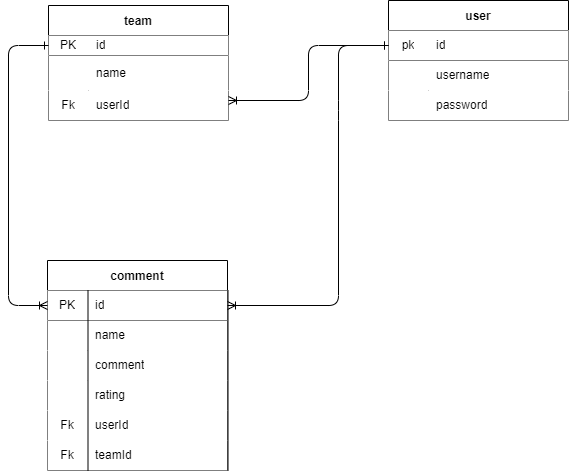

The diagram above was exported from draw.io. Its source (the exported page's mxGraphModel, read from the mxfile embedded in the PNG):
<mxGraphModel dx="1061" dy="722" grid="1" gridSize="10" guides="1" tooltips="1" connect="1" arrows="1" fold="1" page="1" pageScale="1" pageWidth="850" pageHeight="1100" math="0" shadow="0">
  <root>
    <mxCell id="0" />
    <mxCell id="1" parent="0" />
    <mxCell id="2" value="team" style="shape=table;startSize=30;container=1;collapsible=0;childLayout=tableLayout;fixedRows=1;rowLines=0;fontStyle=1;align=center;pointerEvents=1;" vertex="1" parent="1">
      <mxGeometry x="280" y="45" width="180" height="115" as="geometry" />
    </mxCell>
    <mxCell id="3" value="" style="shape=partialRectangle;html=1;whiteSpace=wrap;collapsible=0;dropTarget=0;pointerEvents=1;fillColor=default;top=0;left=0;bottom=1;right=0;points=[[0,0.5],[1,0.5]];portConstraint=eastwest;" vertex="1" parent="2">
      <mxGeometry y="30" width="180" height="20" as="geometry" />
    </mxCell>
    <mxCell id="4" value="PK" style="shape=partialRectangle;html=1;whiteSpace=wrap;connectable=0;fillColor=none;top=0;left=0;bottom=0;right=0;overflow=hidden;pointerEvents=1;" vertex="1" parent="3">
      <mxGeometry width="40" height="20" as="geometry">
        <mxRectangle width="40" height="20" as="alternateBounds" />
      </mxGeometry>
    </mxCell>
    <mxCell id="5" value="id" style="shape=partialRectangle;html=1;whiteSpace=wrap;connectable=0;fillColor=none;top=0;left=0;bottom=0;right=0;align=left;spacingLeft=6;overflow=hidden;pointerEvents=1;" vertex="1" parent="3">
      <mxGeometry x="40" width="140" height="20" as="geometry">
        <mxRectangle width="140" height="20" as="alternateBounds" />
      </mxGeometry>
    </mxCell>
    <mxCell id="6" value="" style="shape=partialRectangle;html=1;whiteSpace=wrap;collapsible=0;dropTarget=0;pointerEvents=1;fillColor=default;top=0;left=0;bottom=0;right=0;points=[[0,0.5],[1,0.5]];portConstraint=eastwest;strokeColor=#2A2A2A;" vertex="1" parent="2">
      <mxGeometry y="50" width="180" height="35" as="geometry" />
    </mxCell>
    <mxCell id="7" value="" style="shape=partialRectangle;html=1;whiteSpace=wrap;connectable=0;fillColor=none;top=0;left=0;bottom=0;right=0;overflow=hidden;pointerEvents=1;" vertex="1" parent="6">
      <mxGeometry width="40" height="35" as="geometry">
        <mxRectangle width="40" height="35" as="alternateBounds" />
      </mxGeometry>
    </mxCell>
    <mxCell id="8" value="name" style="shape=partialRectangle;html=1;whiteSpace=wrap;connectable=0;fillColor=none;top=0;left=0;bottom=0;right=0;align=left;spacingLeft=6;overflow=hidden;pointerEvents=1;" vertex="1" parent="6">
      <mxGeometry x="40" width="140" height="35" as="geometry">
        <mxRectangle width="140" height="35" as="alternateBounds" />
      </mxGeometry>
    </mxCell>
    <mxCell id="9" value="" style="shape=partialRectangle;html=1;whiteSpace=wrap;collapsible=0;dropTarget=0;pointerEvents=1;fillColor=default;top=0;left=0;bottom=0;right=0;points=[[0,0.5],[1,0.5]];portConstraint=eastwest;strokeColor=#23445d;" vertex="1" parent="2">
      <mxGeometry y="85" width="180" height="30" as="geometry" />
    </mxCell>
    <mxCell id="10" value="Fk" style="shape=partialRectangle;html=1;whiteSpace=wrap;connectable=0;fillColor=none;top=0;left=0;bottom=0;right=0;overflow=hidden;pointerEvents=1;" vertex="1" parent="9">
      <mxGeometry width="40" height="30" as="geometry">
        <mxRectangle width="40" height="30" as="alternateBounds" />
      </mxGeometry>
    </mxCell>
    <mxCell id="11" value="userId" style="shape=partialRectangle;html=1;whiteSpace=wrap;connectable=0;fillColor=none;top=0;left=0;bottom=0;right=0;align=left;spacingLeft=6;overflow=hidden;pointerEvents=1;" vertex="1" parent="9">
      <mxGeometry x="40" width="140" height="30" as="geometry">
        <mxRectangle width="140" height="30" as="alternateBounds" />
      </mxGeometry>
    </mxCell>
    <mxCell id="12" value="user" style="shape=table;startSize=30;container=1;collapsible=0;childLayout=tableLayout;fixedRows=1;rowLines=0;fontStyle=1;align=center;pointerEvents=1;" vertex="1" parent="1">
      <mxGeometry x="620" y="40" width="180" height="120" as="geometry" />
    </mxCell>
    <mxCell id="13" value="" style="shape=partialRectangle;html=1;whiteSpace=wrap;collapsible=0;dropTarget=0;pointerEvents=1;fillColor=default;top=0;left=0;bottom=1;right=0;points=[[0,0.5],[1,0.5]];portConstraint=eastwest;" vertex="1" parent="12">
      <mxGeometry y="30" width="180" height="30" as="geometry" />
    </mxCell>
    <mxCell id="14" value="pk" style="shape=partialRectangle;html=1;whiteSpace=wrap;connectable=0;fillColor=none;top=0;left=0;bottom=0;right=0;overflow=hidden;pointerEvents=1;" vertex="1" parent="13">
      <mxGeometry width="40" height="30" as="geometry">
        <mxRectangle width="40" height="30" as="alternateBounds" />
      </mxGeometry>
    </mxCell>
    <mxCell id="15" value="id" style="shape=partialRectangle;html=1;whiteSpace=wrap;connectable=0;fillColor=none;top=0;left=0;bottom=0;right=0;align=left;spacingLeft=6;overflow=hidden;pointerEvents=1;" vertex="1" parent="13">
      <mxGeometry x="40" width="140" height="30" as="geometry">
        <mxRectangle width="140" height="30" as="alternateBounds" />
      </mxGeometry>
    </mxCell>
    <mxCell id="16" value="" style="shape=partialRectangle;html=1;whiteSpace=wrap;collapsible=0;dropTarget=0;pointerEvents=1;fillColor=default;top=0;left=0;bottom=0;right=0;points=[[0,0.5],[1,0.5]];portConstraint=eastwest;" vertex="1" parent="12">
      <mxGeometry y="60" width="180" height="30" as="geometry" />
    </mxCell>
    <mxCell id="17" value="" style="shape=partialRectangle;html=1;whiteSpace=wrap;connectable=0;fillColor=none;top=0;left=0;bottom=0;right=0;overflow=hidden;pointerEvents=1;" vertex="1" parent="16">
      <mxGeometry width="40" height="30" as="geometry">
        <mxRectangle width="40" height="30" as="alternateBounds" />
      </mxGeometry>
    </mxCell>
    <mxCell id="18" value="username" style="shape=partialRectangle;html=1;whiteSpace=wrap;connectable=0;fillColor=none;top=0;left=0;bottom=0;right=0;align=left;spacingLeft=6;overflow=hidden;pointerEvents=1;" vertex="1" parent="16">
      <mxGeometry x="40" width="140" height="30" as="geometry">
        <mxRectangle width="140" height="30" as="alternateBounds" />
      </mxGeometry>
    </mxCell>
    <mxCell id="19" value="" style="shape=partialRectangle;html=1;whiteSpace=wrap;collapsible=0;dropTarget=0;pointerEvents=1;fillColor=default;top=0;left=0;bottom=0;right=0;points=[[0,0.5],[1,0.5]];portConstraint=eastwest;" vertex="1" parent="12">
      <mxGeometry y="90" width="180" height="30" as="geometry" />
    </mxCell>
    <mxCell id="20" value="" style="shape=partialRectangle;html=1;whiteSpace=wrap;connectable=0;fillColor=none;top=0;left=0;bottom=0;right=0;overflow=hidden;pointerEvents=1;" vertex="1" parent="19">
      <mxGeometry width="40" height="30" as="geometry">
        <mxRectangle width="40" height="30" as="alternateBounds" />
      </mxGeometry>
    </mxCell>
    <mxCell id="21" value="password" style="shape=partialRectangle;html=1;whiteSpace=wrap;connectable=0;fillColor=none;top=0;left=0;bottom=0;right=0;align=left;spacingLeft=6;overflow=hidden;pointerEvents=1;" vertex="1" parent="19">
      <mxGeometry x="40" width="140" height="30" as="geometry">
        <mxRectangle width="140" height="30" as="alternateBounds" />
      </mxGeometry>
    </mxCell>
    <mxCell id="22" value="comment" style="shape=table;startSize=30;container=1;collapsible=0;childLayout=tableLayout;fixedRows=1;rowLines=0;fontStyle=1;align=center;pointerEvents=1;" vertex="1" parent="1">
      <mxGeometry x="279" y="300" width="180" height="210" as="geometry" />
    </mxCell>
    <mxCell id="23" value="" style="shape=partialRectangle;html=1;whiteSpace=wrap;collapsible=0;dropTarget=0;pointerEvents=1;fillColor=default;top=0;left=0;bottom=1;right=0;points=[[0,0.5],[1,0.5]];portConstraint=eastwest;" vertex="1" parent="22">
      <mxGeometry y="30" width="180" height="30" as="geometry" />
    </mxCell>
    <mxCell id="24" value="PK" style="shape=partialRectangle;html=1;whiteSpace=wrap;connectable=0;fillColor=none;top=0;left=0;bottom=0;right=0;overflow=hidden;pointerEvents=1;" vertex="1" parent="23">
      <mxGeometry width="40" height="30" as="geometry">
        <mxRectangle width="40" height="30" as="alternateBounds" />
      </mxGeometry>
    </mxCell>
    <mxCell id="25" value="id" style="shape=partialRectangle;html=1;whiteSpace=wrap;connectable=0;fillColor=none;top=0;left=0;bottom=0;right=0;align=left;spacingLeft=6;overflow=hidden;pointerEvents=1;" vertex="1" parent="23">
      <mxGeometry x="40" width="140" height="30" as="geometry">
        <mxRectangle width="140" height="30" as="alternateBounds" />
      </mxGeometry>
    </mxCell>
    <mxCell id="26" value="" style="shape=partialRectangle;html=1;whiteSpace=wrap;collapsible=0;dropTarget=0;pointerEvents=1;fillColor=default;top=0;left=0;bottom=0;right=0;points=[[0,0.5],[1,0.5]];portConstraint=eastwest;" vertex="1" parent="22">
      <mxGeometry y="60" width="180" height="30" as="geometry" />
    </mxCell>
    <mxCell id="27" value="" style="shape=partialRectangle;html=1;whiteSpace=wrap;connectable=0;fillColor=none;top=0;left=0;bottom=0;right=0;overflow=hidden;pointerEvents=1;" vertex="1" parent="26">
      <mxGeometry width="40" height="30" as="geometry">
        <mxRectangle width="40" height="30" as="alternateBounds" />
      </mxGeometry>
    </mxCell>
    <mxCell id="28" value="name" style="shape=partialRectangle;html=1;whiteSpace=wrap;connectable=0;fillColor=none;top=0;left=0;bottom=0;right=0;align=left;spacingLeft=6;overflow=hidden;pointerEvents=1;" vertex="1" parent="26">
      <mxGeometry x="40" width="140" height="30" as="geometry">
        <mxRectangle width="140" height="30" as="alternateBounds" />
      </mxGeometry>
    </mxCell>
    <mxCell id="29" value="" style="shape=partialRectangle;html=1;whiteSpace=wrap;collapsible=0;dropTarget=0;pointerEvents=1;fillColor=default;top=0;left=0;bottom=0;right=0;points=[[0,0.5],[1,0.5]];portConstraint=eastwest;" vertex="1" parent="22">
      <mxGeometry y="90" width="180" height="30" as="geometry" />
    </mxCell>
    <mxCell id="30" value="" style="shape=partialRectangle;html=1;whiteSpace=wrap;connectable=0;fillColor=none;top=0;left=0;bottom=0;right=0;overflow=hidden;pointerEvents=1;" vertex="1" parent="29">
      <mxGeometry width="40" height="30" as="geometry">
        <mxRectangle width="40" height="30" as="alternateBounds" />
      </mxGeometry>
    </mxCell>
    <mxCell id="31" value="comment" style="shape=partialRectangle;html=1;whiteSpace=wrap;connectable=0;fillColor=none;top=0;left=0;bottom=0;right=0;align=left;spacingLeft=6;overflow=hidden;pointerEvents=1;" vertex="1" parent="29">
      <mxGeometry x="40" width="140" height="30" as="geometry">
        <mxRectangle width="140" height="30" as="alternateBounds" />
      </mxGeometry>
    </mxCell>
    <mxCell id="50" style="edgeStyle=none;html=1;endArrow=ERoneToMany;endFill=0;entryX=1;entryY=0.5;entryDx=0;entryDy=0;exitX=0;exitY=0.5;exitDx=0;exitDy=0;startArrow=ERone;startFill=0;" edge="1" parent="1" source="13">
      <mxGeometry relative="1" as="geometry">
        <mxPoint x="620" y="85" as="sourcePoint" />
        <mxPoint x="460" y="140" as="targetPoint" />
        <Array as="points">
          <mxPoint x="540" y="85" />
          <mxPoint x="540" y="140" />
        </Array>
      </mxGeometry>
    </mxCell>
    <mxCell id="51" style="edgeStyle=none;html=1;endArrow=ERoneToMany;endFill=0;startArrow=ERone;startFill=0;entryX=1;entryY=0.5;entryDx=0;entryDy=0;" edge="1" parent="1" target="23">
      <mxGeometry relative="1" as="geometry">
        <mxPoint x="620" y="85" as="sourcePoint" />
        <mxPoint x="460" y="330" as="targetPoint" />
        <Array as="points">
          <mxPoint x="570" y="85" />
          <mxPoint x="570" y="150" />
          <mxPoint x="570" y="345" />
        </Array>
      </mxGeometry>
    </mxCell>
    <mxCell id="62" style="edgeStyle=none;html=1;endArrow=ERoneToMany;endFill=0;entryX=0;entryY=0.5;entryDx=0;entryDy=0;exitX=0;exitY=0.5;exitDx=0;exitDy=0;startArrow=ERone;startFill=0;" edge="1" parent="1" source="3" target="23">
      <mxGeometry relative="1" as="geometry">
        <mxPoint x="640" y="105" as="sourcePoint" />
        <mxPoint x="480" y="160" as="targetPoint" />
        <Array as="points">
          <mxPoint x="240" y="85" />
          <mxPoint x="240" y="345" />
        </Array>
      </mxGeometry>
    </mxCell>
    <mxCell id="66" value="" style="shape=partialRectangle;html=1;whiteSpace=wrap;collapsible=0;dropTarget=0;pointerEvents=1;fillColor=default;top=0;left=0;bottom=0;right=0;points=[[0,0.5],[1,0.5]];portConstraint=eastwest;" vertex="1" parent="1">
      <mxGeometry x="279" y="480" width="180" height="30" as="geometry" />
    </mxCell>
    <mxCell id="67" value="Fk" style="shape=partialRectangle;html=1;whiteSpace=wrap;connectable=0;fillColor=none;top=0;left=0;bottom=0;right=0;overflow=hidden;pointerEvents=1;" vertex="1" parent="66">
      <mxGeometry width="40" height="30" as="geometry">
        <mxRectangle width="40" height="30" as="alternateBounds" />
      </mxGeometry>
    </mxCell>
    <mxCell id="68" value="teamId" style="shape=partialRectangle;html=1;whiteSpace=wrap;connectable=0;fillColor=none;top=0;left=0;bottom=0;right=0;align=left;spacingLeft=6;overflow=hidden;pointerEvents=1;" vertex="1" parent="66">
      <mxGeometry x="40" width="140" height="30" as="geometry">
        <mxRectangle width="140" height="30" as="alternateBounds" />
      </mxGeometry>
    </mxCell>
    <mxCell id="69" value="" style="shape=partialRectangle;html=1;whiteSpace=wrap;collapsible=0;dropTarget=0;pointerEvents=1;fillColor=default;top=0;left=0;bottom=0;right=0;points=[[0,0.5],[1,0.5]];portConstraint=eastwest;" vertex="1" parent="1">
      <mxGeometry x="279" y="450" width="180" height="30" as="geometry" />
    </mxCell>
    <mxCell id="70" value="Fk" style="shape=partialRectangle;html=1;whiteSpace=wrap;connectable=0;fillColor=none;top=0;left=0;bottom=0;right=0;overflow=hidden;pointerEvents=1;" vertex="1" parent="69">
      <mxGeometry width="40" height="30" as="geometry">
        <mxRectangle width="40" height="30" as="alternateBounds" />
      </mxGeometry>
    </mxCell>
    <mxCell id="71" value="userId" style="shape=partialRectangle;html=1;whiteSpace=wrap;connectable=0;fillColor=none;top=0;left=0;bottom=0;right=0;align=left;spacingLeft=6;overflow=hidden;pointerEvents=1;" vertex="1" parent="69">
      <mxGeometry x="40" width="140" height="30" as="geometry">
        <mxRectangle width="140" height="30" as="alternateBounds" />
      </mxGeometry>
    </mxCell>
    <mxCell id="72" value="" style="shape=partialRectangle;html=1;whiteSpace=wrap;collapsible=0;dropTarget=0;pointerEvents=1;fillColor=default;top=0;left=0;bottom=0;right=0;points=[[0,0.5],[1,0.5]];portConstraint=eastwest;" vertex="1" parent="1">
      <mxGeometry x="279" y="420" width="180" height="30" as="geometry" />
    </mxCell>
    <mxCell id="73" value="" style="shape=partialRectangle;html=1;whiteSpace=wrap;connectable=0;fillColor=none;top=0;left=0;bottom=0;right=0;overflow=hidden;pointerEvents=1;" vertex="1" parent="72">
      <mxGeometry width="40" height="30" as="geometry">
        <mxRectangle width="40" height="30" as="alternateBounds" />
      </mxGeometry>
    </mxCell>
    <mxCell id="74" value="rating" style="shape=partialRectangle;html=1;whiteSpace=wrap;connectable=0;fillColor=none;top=0;left=0;bottom=0;right=0;align=left;spacingLeft=6;overflow=hidden;pointerEvents=1;" vertex="1" parent="72">
      <mxGeometry x="40" width="140" height="30" as="geometry">
        <mxRectangle width="140" height="30" as="alternateBounds" />
      </mxGeometry>
    </mxCell>
    <mxCell id="42" value="" style="line;strokeWidth=1;direction=south;html=1;perimeter=backbonePerimeter;points=[];outlineConnect=0;fontSize=13;" vertex="1" parent="1">
      <mxGeometry x="319" y="330" width="1" height="180" as="geometry" />
    </mxCell>
    <mxCell id="75" value="" style="line;strokeWidth=1;direction=south;html=1;perimeter=backbonePerimeter;points=[];outlineConnect=0;fontSize=13;" vertex="1" parent="1">
      <mxGeometry x="459" y="330" width="1" height="180" as="geometry" />
    </mxCell>
  </root>
</mxGraphModel>